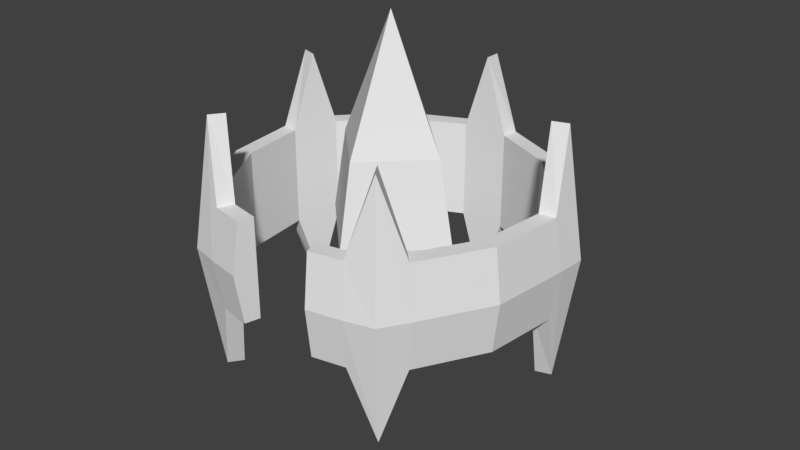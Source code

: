 # Source: animatedPylon01.blend  (saved by Blender 2.79.0; exported with 4.5.12 LTS)
import bpy
from mathutils import Matrix  # noqa: F401  (used for matrix-valued properties, if any)

bpy.ops.wm.read_factory_settings(use_empty=True)
scene = bpy.context.scene
scene.name = 'Scene'

# ---- collections
col_collection_1 = bpy.data.collections.new('Collection 1'); scene.collection.children.link(col_collection_1)

# ---- world
world_world = bpy.data.worlds.new('World'); scene.world = world_world
world_world.color = (0.05088, 0.05088, 0.05088)
world_world.use_sun_shadow = False
world_world.sun_shadow_jitter_overblur = 0.0
world_world.cycles.sampling_method = 'MANUAL'

# ---- meshes
me_animatedpylon01 = bpy.data.meshes.new('animatedPylon01')
me_animatedpylon01.from_pydata([(-0.1825, 0.2512, 0.4028), (-0.1825, 0.2512, 0.5972), (0.1825, 0.2512, 0.4028), (0.1825, 0.2512, 0.5972), (0.2953, -0.09594, 0.4028), (0.2953, -0.09594, 0.5972), (-0.0784, -0.2945, 0.4027), (0.0784, -0.2945, 0.5973), (-0.2953, -0.09594, 0.4028), (-0.2953, -0.09594, 0.5972), (0.1642, 0.2261, 0.5972), (-0.1642, 0.2261, 0.5972), (0.2657, -0.08635, 0.5972), (0.07056, -0.265, 0.5973), (-0.2657, -0.08635, 0.5972), (-0.1642, 0.2261, 0.4028), (0.1642, 0.2261, 0.4028), (0.2657, -0.08635, 0.4028), (-0.07056, -0.265, 0.4027), (-0.2657, -0.08635, 0.4028), (-0.1913, 0.2633, 0.5), (0.1913, 0.2633, 0.5), (0.3095, -0.1006, 0.5), (-0.08218, -0.3087, 0.5), (-0.3095, -0.1006, 0.5), (-0.1383, 0.0, 0.5001), (0.1076, 0.0, 0.66), (-1.953e-08, 0.0, 0.1), (-1.437e-10, 0.1383, 0.5017), (-1.437e-10, -0.1383, 0.5001), (1.921e-08, 0.0, 0.9), (1.336e-08, -0.1076, 0.66), (0.1383, 0.0, 0.5001), (1.336e-08, 0.1076, 0.66), (-0.1076, 0.0, 0.66), (-0.1076, 0.0, 0.34), (-1.365e-08, 0.1076, 0.34), (-1.365e-08, -0.1076, 0.34), (0.1076, 0.0, 0.34), (-0.1829, -0.2518, 0.2565), (-0.1829, -0.2518, 0.7435), (-0.1646, -0.2266, 0.7435), (-0.1646, -0.2266, 0.2565), (-0.204, -0.2808, 0.5), (0.1829, -0.2518, 0.2565), (0.1829, -0.2518, 0.7435), (0.1646, -0.2266, 0.7435), (0.1646, -0.2266, 0.2565), (0.204, -0.2808, 0.5), (0.296, 0.09617, 0.2565), (0.296, 0.09617, 0.7435), (0.2664, 0.08655, 0.7435), (0.2664, 0.08655, 0.2565), (0.3301, 0.1073, 0.5), (-0.296, 0.09617, 0.2565), (-0.296, 0.09617, 0.7435), (-0.2664, 0.08655, 0.7435), (-0.2664, 0.08655, 0.2565), (-0.3301, 0.1073, 0.5), (1.719e-07, 0.3112, 0.2565), (1.719e-07, 0.3112, 0.7435), (1.443e-07, 0.2801, 0.7435), (1.443e-07, 0.2801, 0.2565), (1.815e-07, 0.3471, 0.5), (-0.142, -0.2815, 0.5974), (-0.1278, -0.2533, 0.5974), (-0.142, -0.2815, 0.4026), (-0.1278, -0.2533, 0.4026), (-0.1489, -0.2951, 0.5), (0.2238, -0.2221, 0.5974), (0.2014, -0.1999, 0.5974), (0.2238, -0.2221, 0.4026), (0.2014, -0.1999, 0.4026), (0.2346, -0.2328, 0.5), (0.2804, 0.1443, 0.5974), (0.2523, 0.1298, 0.5974), (0.2804, 0.1443, 0.4026), (0.2523, 0.1298, 0.4026), (0.2939, 0.1512, 0.5), (-0.05056, 0.3112, 0.5974), (-0.0455, 0.2801, 0.5974), (-0.05056, 0.3112, 0.4026), (-0.0455, 0.2801, 0.4026), (-0.053, 0.3262, 0.5), (-0.3116, 0.04809, 0.5974), (-0.2804, 0.04328, 0.5974), (-0.3116, 0.04809, 0.4026), (-0.2804, 0.04328, 0.4026), (-0.3267, 0.05041, 0.5), (-0.2238, -0.2221, 0.4026), (-0.2014, -0.1999, 0.4026), (-0.2346, -0.2328, 0.5), (-0.2238, -0.2221, 0.5974), (-0.2014, -0.1999, 0.5974), (-0.2804, 0.1443, 0.4026), (-0.2523, 0.1298, 0.4026), (-0.2939, 0.1512, 0.5), (-0.2804, 0.1443, 0.5974), (-0.2523, 0.1298, 0.5974), (0.05056, 0.3112, 0.4026), (0.0455, 0.2801, 0.4026), (0.053, 0.3262, 0.5), (0.05056, 0.3112, 0.5974), (0.0455, 0.2801, 0.5974), (0.3116, 0.04809, 0.4026), (0.2804, 0.04328, 0.4026), (0.3267, 0.05041, 0.5), (0.3116, 0.04809, 0.5974), (0.2804, 0.04328, 0.5974), (0.142, -0.2815, 0.4026), (0.1278, -0.2533, 0.4026), (0.1489, -0.2951, 0.5), (0.142, -0.2815, 0.5974), (0.1278, -0.2533, 0.5974), (0.08218, -0.3087, 0.5), (0.0784, -0.2945, 0.4027), (-0.0784, -0.2945, 0.5973), (-0.07056, -0.265, 0.5973), (0.07056, -0.265, 0.4027)], [], [(101, 102, 3, 21), (106, 107, 5, 22), (111, 112, 7, 114), (91, 92, 9, 24), (96, 97, 1, 20), (84, 9, 14, 85), (64, 116, 117, 65), (69, 5, 12, 70), (79, 1, 11, 80), (74, 3, 10, 75), (80, 11, 15, 82), (89, 8, 19, 90), (109, 115, 118, 110), (99, 2, 16, 100), (104, 4, 17, 105), (94, 0, 15, 95), (85, 14, 19, 87), (65, 117, 18, 67), (70, 12, 17, 72), (75, 10, 16, 77), (94, 96, 20, 0), (89, 91, 24, 8), (109, 111, 114, 115), (104, 106, 22, 4), (99, 101, 21, 2), (36, 27, 35), (36, 28, 32, 38), (38, 32, 29, 37), (32, 28, 33, 26), (26, 30, 31), (33, 34, 30), (29, 31, 34, 25), (31, 30, 34), (35, 27, 37), (28, 25, 34, 33), (26, 33, 30), (32, 26, 31, 29), (25, 35, 37, 29), (27, 38, 37), (27, 36, 38), (28, 36, 35, 25), (66, 68, 43, 39), (93, 41, 42, 90), (66, 39, 42, 67), (92, 40, 41, 93), (68, 64, 40, 43), (71, 73, 48, 44), (113, 46, 47, 110), (71, 44, 47, 72), (112, 45, 46, 113), (73, 69, 45, 48), (76, 78, 53, 49), (108, 51, 52, 105), (76, 49, 52, 77), (107, 50, 51, 108), (78, 74, 50, 53), (86, 88, 58, 54), (98, 56, 57, 95), (86, 54, 57, 87), (97, 55, 56, 98), (88, 84, 55, 58), (81, 83, 63, 59), (81, 59, 62, 82), (103, 61, 62, 100), (102, 60, 61, 103), (83, 79, 60, 63), (23, 116, 64, 68), (6, 66, 67, 18), (6, 23, 68, 66), (41, 65, 67, 42), (40, 64, 65, 41), (22, 5, 69, 73), (4, 71, 72, 17), (4, 22, 73, 71), (46, 70, 72, 47), (45, 69, 70, 46), (21, 3, 74, 78), (2, 76, 77, 16), (2, 21, 78, 76), (51, 75, 77, 52), (50, 74, 75, 51), (20, 1, 79, 83), (0, 81, 82, 15), (0, 20, 83, 81), (61, 80, 82, 62), (60, 79, 80, 61), (24, 9, 84, 88), (8, 86, 87, 19), (8, 24, 88, 86), (56, 85, 87, 57), (55, 84, 85, 56), (9, 92, 93, 14), (14, 93, 90, 19), (39, 43, 91, 89), (39, 89, 90, 42), (43, 40, 92, 91), (1, 97, 98, 11), (11, 98, 95, 15), (54, 58, 96, 94), (54, 94, 95, 57), (58, 55, 97, 96), (3, 102, 103, 10), (10, 103, 100, 16), (59, 63, 101, 99), (59, 99, 100, 62), (63, 60, 102, 101), (5, 107, 108, 12), (12, 108, 105, 17), (49, 53, 106, 104), (49, 104, 105, 52), (53, 50, 107, 106), (7, 112, 113, 13), (13, 113, 110, 118), (44, 48, 111, 109), (44, 109, 110, 47), (48, 45, 112, 111), (116, 23, 6, 18, 117), (115, 114, 7, 13, 118)])
me_animatedpylon01.use_remesh_preserve_volume = False
me_animatedpylon01.use_remesh_preserve_attributes = False
me_animatedpylon01.use_mirror_vertex_groups = False
me_animatedpylon01.update()
arm_armature = bpy.data.armatures.new('Armature')  # bones are not reproduced

# ---- objects
ob_pylonarmature = bpy.data.objects.new('pylonArmature', arm_armature)
ob_animatedpylon01 = bpy.data.objects.new('animatedPylon01', me_animatedpylon01)

# ---- transforms, parenting, visibility, modifiers, constraints
ob_pylonarmature.location = (0.0, 0.0, 0.0)
ob_pylonarmature.lineart.crease_threshold = 0.0
ob_animatedpylon01.parent = ob_pylonarmature
ob_animatedpylon01.location = (0.0, 0.0, 0.0)
ob_animatedpylon01.lineart.crease_threshold = 0.0
_vg = ob_animatedpylon01.vertex_groups.new(name='ring')
_vg.add([0, 1, 2, 3, 4, 5, 6, 7, 8, 9, 10, 11, 12, 13, 14, 15, 16, 17, 18, 19, 20, 21, 22, 23, 24, 39, 40, 41, 42, 43, 44, 45, 46, 47, 48, 49, 50, 51, 52, 53, 54, 55, 56, 57, 58, 59, 60, 61, 62, 63, 64, 65, 66, 67, 68, 69, 70, 71, 72, 73, 74, 75, 76, 77, 78, 79, 80, 81, 82, 83, 84, 85, 86, 87, 88, 89, 90, 91, 92, 93, 94, 95, 96, 97, 98, 99, 100, 101, 102, 103, 104, 105, 106, 107, 108, 109, 110, 111, 112, 113, 114, 115, 116, 117, 118], 1.0, 'REPLACE')
_vg = ob_animatedpylon01.vertex_groups.new(name='crystal')
_vg.add([25, 26, 27, 28, 29, 30, 31, 32, 33, 34, 35, 36, 37, 38], 1.0, 'REPLACE')
_m = ob_animatedpylon01.modifiers.new('Armature', 'ARMATURE')
_m.object = ob_pylonarmature

# ---- collection membership
col_collection_1.objects.link(ob_pylonarmature)
col_collection_1.objects.link(ob_animatedpylon01)

# ---- scene / render settings (as saved in the file)
scene.frame_start = 1; scene.frame_end = 192; scene.frame_set(3)
scene.render.engine = 'BLENDER_EEVEE_NEXT'
scene.render.resolution_percentage = 50
scene.render.dither_intensity = 0.0
scene.cycles.use_denoising = False
scene.cycles.samples = 128
scene.cycles.sampling_pattern = 'TABULATED_SOBOL'
scene.cycles.use_adaptive_sampling = False
scene.cycles.use_light_tree = False
scene.cycles.blur_glossy = 0.0
scene.cycles.sample_clamp_indirect = 0.0
scene.view_settings.view_transform = 'Standard'
bpy.context.view_layer.update()

# ---- added for rendering (the .blend has no active camera and no usable light): camera, sun
cam_auto = bpy.data.cameras.new('AutoCamera')
cam_auto.lens = 50.0
cam_auto.sensor_width = 36.0
cam_auto.clip_end = 1000.0
ob_auto_camera = bpy.data.objects.new('AutoCamera', cam_auto)
scene.collection.objects.link(ob_auto_camera)
ob_auto_camera.location = (1.15181, -1.35864, 1.41305)
ob_auto_camera.rotation_euler = (1.09748, -7.21219e-08, 0.694738)
scene.camera = ob_auto_camera
light_auto_sun = bpy.data.lights.new('AutoSun', 'SUN')
light_auto_sun.energy = 3.0
light_auto_sun.angle = 0.0523599
ob_auto_sun = bpy.data.objects.new('AutoSun', light_auto_sun)
scene.collection.objects.link(ob_auto_sun)
ob_auto_sun.rotation_euler = (0.872665, 0.174533, 0.523599)
bpy.context.view_layer.update()
